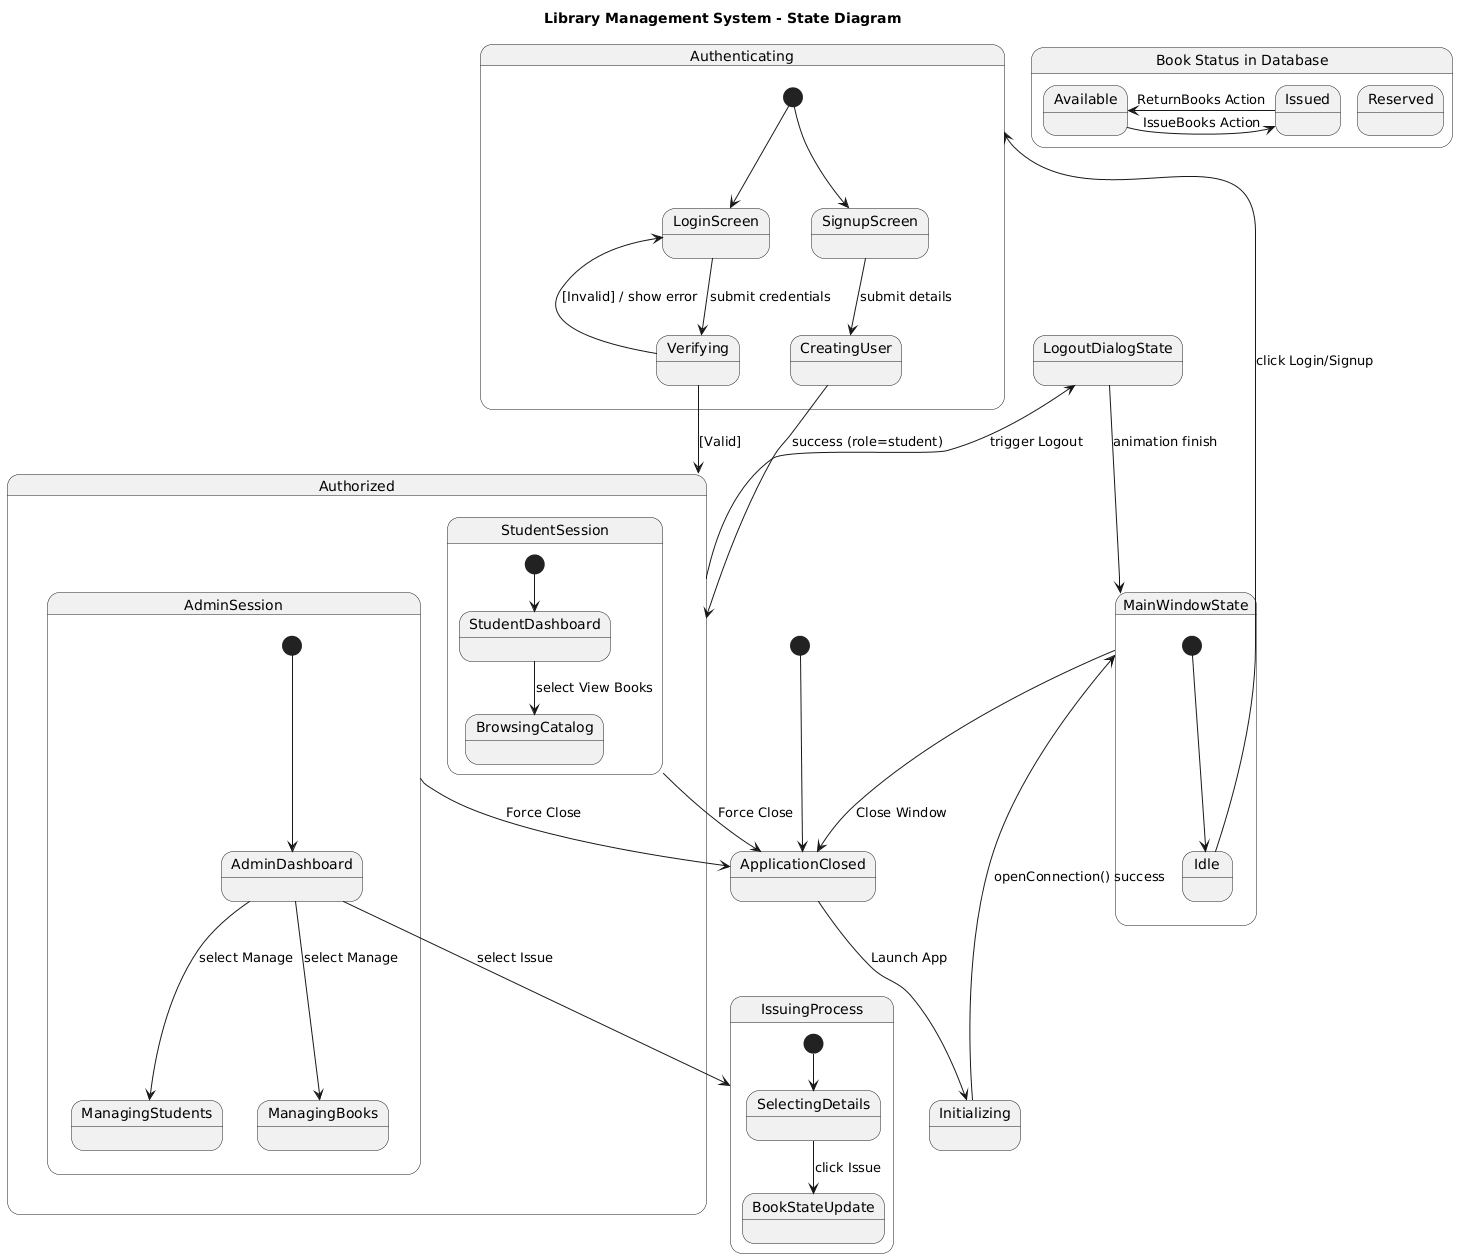

The diagram above was rendered by PlantUML. Its source (embedded in the PNG):
@startuml
title Library Management System - State Diagram

[*] --> ApplicationClosed

state ApplicationClosed {
}

ApplicationClosed --> Initializing : Launch App
Initializing --> MainWindowState : openConnection() success

state MainWindowState {
    [*] --> Idle
    Idle --> Authenticating : click Login/Signup
}

state Authenticating {
    [*] --> LoginScreen
    LoginScreen --> Verifying : submit credentials
    Verifying --> LoginScreen : [Invalid] / show error
    Verifying --> Authorized : [Valid]
    
    [*] --> SignupScreen
    SignupScreen --> CreatingUser : submit details
    CreatingUser --> Authorized : success (role=student)
}

state Authorized {
    state "AdminSession" as Admin {
        [*] --> AdminDashboard
        AdminDashboard --> ManagingBooks : select Manage
        AdminDashboard --> ManagingStudents : select Manage
        AdminDashboard --> IssuingProcess : select Issue
    }
    
    state "StudentSession" as Student {
        [*] --> StudentDashboard
        StudentDashboard --> BrowsingCatalog : select View Books
    }
}

Authorized --> LogoutDialogState : trigger Logout
LogoutDialogState --> MainWindowState : animation finish

state IssuingProcess {
    [*] --> SelectingDetails
    SelectingDetails --> BookStateUpdate : click Issue
}

' Book Lifecycle within the system
state "Book Status in Database" as BookLife {
    state Available
    state Issued
    state Reserved
    
    Available -right-> Issued : IssueBooks Action
    Issued -left-> Available : ReturnBooks Action
}

MainWindowState --> ApplicationClosed : Close Window
Admin --> ApplicationClosed : Force Close
Student --> ApplicationClosed : Force Close

@endum